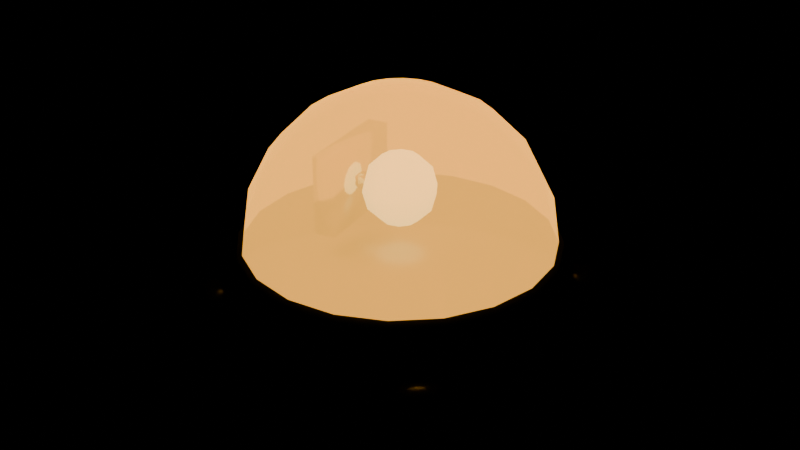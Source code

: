 # Source: zwaailamp.blend  (saved by Blender 5.2.45; exported with 4.5.12 LTS)
import bpy
from mathutils import Matrix  # noqa: F401  (used for matrix-valued properties, if any)

bpy.ops.wm.read_factory_settings(use_empty=True)
scene = bpy.context.scene
scene.name = 'Scene'

# ---- materials (node trees are filled in below, after node groups)
mat_lampvoet = bpy.data.materials.new('LampVoet')
mat_lampbeugel = bpy.data.materials.new('LampBeugel')
mat_lampkap = bpy.data.materials.new('Lampkap')
mat_lampkap.surface_render_method = 'BLENDED'
mat_lampkap.blend_method = 'BLEND'
mat_lampje = bpy.data.materials.new('Lampje')
mat_reflector = bpy.data.materials.new('Reflector')

# ---- material node trees
mat_lampvoet.use_nodes = True; mat_lampvoet.node_tree.nodes.clear()
_N = mat_lampvoet.node_tree.nodes; _L = mat_lampvoet.node_tree.links
n0 = _N.new('ShaderNodeBsdfPrincipled'); n0.name = 'Principled BSDF'; n0.location = (-200, 100)
n0.inputs[0].default_value = (0.01774, 0.01774, 0.0154, 1.0)
n0.inputs[1].default_value = 0.7
n0.inputs[10].default_value = 0.005
n1 = _N.new('ShaderNodeOutputMaterial'); n1.name = 'Material Output'; n1.location = (200, 100)
_L.new(n0.outputs[0], n1.inputs[0])
n1.is_active_output = True
mat_lampbeugel.use_nodes = True; mat_lampbeugel.node_tree.nodes.clear()
_N = mat_lampbeugel.node_tree.nodes; _L = mat_lampbeugel.node_tree.links
n0 = _N.new('ShaderNodeBsdfPrincipled'); n0.name = 'Principled BSDF'; n0.location = (-200, 100)
n0.inputs[0].default_value = (0.2373, 0.2684, 0.3017, 1.0)
n0.inputs[1].default_value = 0.9
n0.inputs[2].default_value = 0.35
n0.inputs[10].default_value = 0.005
n1 = _N.new('ShaderNodeOutputMaterial'); n1.name = 'Material Output'; n1.location = (200, 100)
_L.new(n0.outputs[0], n1.inputs[0])
n1.is_active_output = True
mat_lampkap.use_nodes = True; mat_lampkap.node_tree.nodes.clear()
_N = mat_lampkap.node_tree.nodes; _L = mat_lampkap.node_tree.links
n0 = _N.new('ShaderNodeBsdfPrincipled'); n0.name = 'Principled BSDF'; n0.location = (-200, 100)
n0.inputs[0].default_value = (1.0, 0.1726, 0.001373, 1.0)
n0.inputs[2].default_value = 0.15
n0.inputs[4].default_value = 0.6
n0.inputs[10].default_value = 0.005
n0.inputs[27].default_value = (1.0, 0.45, 0.05, 1.0)
n0.inputs[28].default_value = 2.0
n1 = _N.new('ShaderNodeOutputMaterial'); n1.name = 'Material Output'; n1.location = (200, 100)
_L.new(n0.outputs[0], n1.inputs[0])
n1.is_active_output = True
mat_lampje.use_nodes = True; mat_lampje.node_tree.nodes.clear()
_N = mat_lampje.node_tree.nodes; _L = mat_lampje.node_tree.links
n0 = _N.new('ShaderNodeBsdfPrincipled'); n0.name = 'Principled BSDF'; n0.location = (-200, 100)
n0.inputs[0].default_value = (1.0, 0.6994, 0.1332, 1.0)
n0.inputs[2].default_value = 0.3
n0.inputs[10].default_value = 0.005
n0.inputs[27].default_value = (1.0, 0.8, 0.3, 1.0)
n0.inputs[28].default_value = 2.0
n1 = _N.new('ShaderNodeOutputMaterial'); n1.name = 'Material Output'; n1.location = (200, 100)
_L.new(n0.outputs[0], n1.inputs[0])
n1.is_active_output = True
mat_reflector.use_nodes = True; mat_reflector.node_tree.nodes.clear()
_N = mat_reflector.node_tree.nodes; _L = mat_reflector.node_tree.links
n0 = _N.new('ShaderNodeBsdfPrincipled'); n0.name = 'Principled BSDF'; n0.location = (-200, 100)
n0.inputs[0].default_value = (0.6994, 0.6994, 0.6121, 1.0)
n0.inputs[1].default_value = 1.0
n0.inputs[2].default_value = 0.15
n0.inputs[10].default_value = 0.005
n1 = _N.new('ShaderNodeOutputMaterial'); n1.name = 'Material Output'; n1.location = (200, 100)
_L.new(n0.outputs[0], n1.inputs[0])
n1.is_active_output = True

# ---- meshes
me_lamp_voet = bpy.data.meshes.new('Lamp_voet')
me_lamp_voet.from_pydata([(0.0, 0.2, 0.0), (0.0, 0.2, 0.05), (0.0618, 0.1902, 0.0), (0.0618, 0.1902, 0.05), (0.1176, 0.1618, 0.0), (0.1176, 0.1618, 0.05), (0.1618, 0.1176, 0.0), (0.1618, 0.1176, 0.05), (0.1902, 0.0618, 0.0), (0.1902, 0.0618, 0.05), (0.2, 0.0, 0.0), (0.2, 0.0, 0.05), (0.1902, -0.0618, 0.0), (0.1902, -0.0618, 0.05), (0.1618, -0.1176, 0.0), (0.1618, -0.1176, 0.05), (0.1176, -0.1618, 0.0), (0.1176, -0.1618, 0.05), (0.0618, -0.1902, 0.0), (0.0618, -0.1902, 0.05), (0.0, -0.2, 0.0), (0.0, -0.2, 0.05), (-0.0618, -0.1902, 0.0), (-0.0618, -0.1902, 0.05), (-0.1176, -0.1618, 0.0), (-0.1176, -0.1618, 0.05), (-0.1618, -0.1176, 0.0), (-0.1618, -0.1176, 0.05), (-0.1902, -0.0618, 0.0), (-0.1902, -0.0618, 0.05), (-0.2, 0.0, 0.0), (-0.2, 0.0, 0.05), (-0.1902, 0.0618, 0.0), (-0.1902, 0.0618, 0.05), (-0.1618, 0.1176, 0.0), (-0.1618, 0.1176, 0.05), (-0.1176, 0.1618, 0.0), (-0.1176, 0.1618, 0.05), (-0.0618, 0.1902, 0.0), (-0.0618, 0.1902, 0.05), (0.0, 0.16, 0.05), (0.0, 0.14, 0.1), (0.04944, 0.1522, 0.05), (0.04326, 0.1331, 0.1), (0.09405, 0.1294, 0.05), (0.08229, 0.1133, 0.1), (0.1294, 0.09405, 0.05), (0.1133, 0.08229, 0.1), (0.1522, 0.04944, 0.05), (0.1331, 0.04326, 0.1), (0.16, 0.0, 0.05), (0.14, 0.0, 0.1), (0.1522, -0.04944, 0.05), (0.1331, -0.04326, 0.1), (0.1294, -0.09405, 0.05), (0.1133, -0.08229, 0.1), (0.09405, -0.1294, 0.05), (0.08229, -0.1133, 0.1), (0.04944, -0.1522, 0.05), (0.04326, -0.1331, 0.1), (0.0, -0.16, 0.05), (0.0, -0.14, 0.1), (-0.04944, -0.1522, 0.05), (-0.04326, -0.1331, 0.1), (-0.09405, -0.1294, 0.05), (-0.08229, -0.1133, 0.1), (-0.1294, -0.09405, 0.05), (-0.1133, -0.08229, 0.1), (-0.1522, -0.04944, 0.05), (-0.1331, -0.04326, 0.1), (-0.16, 0.0, 0.05), (-0.14, 0.0, 0.1), (-0.1522, 0.04944, 0.05), (-0.1331, 0.04326, 0.1), (-0.1294, 0.09405, 0.05), (-0.1133, 0.08229, 0.1), (-0.09405, 0.1294, 0.05), (-0.08229, 0.1133, 0.1), (-0.04944, 0.1522, 0.05), (-0.04326, 0.1331, 0.1)], [], [(0, 1, 3, 2), (64, 65, 67, 66), (50, 51, 53, 52), (2, 3, 5, 4), (62, 63, 65, 64), (4, 5, 7, 6), (6, 7, 9, 8), (48, 49, 51, 50), (8, 9, 11, 10), (60, 61, 63, 62), (10, 11, 13, 12), (12, 13, 15, 14), (46, 47, 49, 48), (14, 15, 17, 16), (58, 59, 61, 60), (16, 17, 19, 18), (18, 19, 21, 20), (44, 45, 47, 46), (20, 21, 23, 22), (56, 57, 59, 58), (22, 23, 25, 24), (24, 25, 27, 26), (42, 43, 45, 44), (26, 27, 29, 28), (54, 55, 57, 56), (28, 29, 31, 30), (30, 31, 33, 32), (40, 41, 43, 42), (32, 33, 35, 34), (52, 53, 55, 54), (34, 35, 37, 36), (3, 1, 39, 37, 35, 33, 31, 29, 27, 25, 23, 21, 19, 17, 15, 13, 11, 9, 7, 5), (36, 37, 39, 38), (38, 39, 1, 0), (0, 2, 4, 6, 8, 10, 12, 14, 16, 18, 20, 22, 24, 26, 28, 30, 32, 34, 36, 38), (66, 67, 69, 68), (68, 69, 71, 70), (70, 71, 73, 72), (72, 73, 75, 74), (74, 75, 77, 76), (52, 54, 56, 58, 60, 62, 64, 66, 68, 70, 72, 74, 76, 78, 40, 42, 44, 46, 48, 50), (76, 77, 79, 78), (78, 79, 41, 40), (67, 65, 63, 61, 59, 57, 55, 53, 51, 49, 47, 45, 43, 41, 79, 77, 75, 73, 71, 69)])
me_lamp_voet.polygons.foreach_set('use_smooth', [True] * 44)
me_lamp_voet.materials.append(mat_lampvoet)
me_lamp_voet.update()
me_lamp_bouten = bpy.data.meshes.new('Lamp_bouten')
me_lamp_bouten.from_pydata([(0.1209, 0.1376, 0.045), (0.1209, 0.1376, 0.075), (0.1364, 0.1286, 0.045), (0.1364, 0.1286, 0.075), (0.1364, 0.1106, 0.045), (0.1364, 0.1106, 0.075), (0.1209, 0.1016, 0.045), (0.1209, 0.1016, 0.075), (0.1053, 0.1106, 0.045), (0.1053, 0.1106, 0.075), (0.1053, 0.1286, 0.045), (0.1053, 0.1286, 0.075), (-0.1196, 0.1389, 0.045), (-0.1196, 0.1389, 0.075), (-0.104, 0.1299, 0.045), (-0.104, 0.1299, 0.075), (-0.104, 0.1119, 0.045), (-0.104, 0.1119, 0.075), (-0.1196, 0.1029, 0.045), (-0.1196, 0.1029, 0.075), (-0.1351, 0.1119, 0.045), (-0.1351, 0.1119, 0.075), (-0.1351, 0.1299, 0.045), (-0.1351, 0.1299, 0.075), (-0.1209, -0.1016, 0.045), (-0.1209, -0.1016, 0.075), (-0.1053, -0.1106, 0.045), (-0.1053, -0.1106, 0.075), (-0.1053, -0.1286, 0.045), (-0.1053, -0.1286, 0.075), (-0.1209, -0.1376, 0.045), (-0.1209, -0.1376, 0.075), (-0.1364, -0.1286, 0.045), (-0.1364, -0.1286, 0.075), (-0.1364, -0.1106, 0.045), (-0.1364, -0.1106, 0.075), (0.1196, -0.1029, 0.045), (0.1196, -0.1029, 0.075), (0.1351, -0.1119, 0.045), (0.1351, -0.1119, 0.075), (0.1351, -0.1299, 0.045), (0.1351, -0.1299, 0.075), (0.1196, -0.1389, 0.045), (0.1196, -0.1389, 0.075), (0.104, -0.1299, 0.045), (0.104, -0.1299, 0.075), (0.104, -0.1119, 0.045), (0.104, -0.1119, 0.075)], [], [(0, 1, 3, 2), (2, 3, 5, 4), (24, 25, 27, 26), (12, 13, 15, 14), (4, 5, 7, 6), (36, 37, 39, 38), (6, 7, 9, 8), (3, 1, 11, 9, 7, 5), (8, 9, 11, 10), (16, 17, 19, 18), (14, 15, 17, 16), (10, 11, 1, 0), (0, 2, 4, 6, 8, 10), (18, 19, 21, 20), (17, 15, 13, 23, 21, 19), (20, 21, 23, 22), (28, 29, 31, 30), (26, 27, 29, 28), (22, 23, 13, 12), (18, 20, 22, 12, 14, 16), (30, 31, 33, 32), (27, 25, 35, 33, 31, 29), (32, 33, 35, 34), (40, 41, 43, 42), (38, 39, 41, 40), (34, 35, 25, 24), (28, 30, 32, 34, 24, 26), (42, 43, 45, 44), (38, 40, 42, 44, 46, 36), (44, 45, 47, 46), (46, 47, 37, 36), (43, 41, 39, 37, 47, 45)])
me_lamp_bouten.polygons.foreach_set('use_smooth', [True] * 32)
me_lamp_bouten.materials.append(mat_lampbeugel)
me_lamp_bouten.update()
me_lamp_ring = bpy.data.meshes.new('Lamp_ring')
me_lamp_ring.from_pydata([(0.0, 0.15, 0.1), (0.0, 0.15, 0.12), (0.04635, 0.1427, 0.1), (0.04635, 0.1427, 0.12), (0.08817, 0.1214, 0.1), (0.08817, 0.1214, 0.12), (0.1214, 0.08817, 0.1), (0.1214, 0.08817, 0.12), (0.1427, 0.04635, 0.1), (0.1427, 0.04635, 0.12), (0.15, 0.0, 0.1), (0.15, 0.0, 0.12), (0.1427, -0.04635, 0.1), (0.1427, -0.04635, 0.12), (0.1214, -0.08817, 0.1), (0.1214, -0.08817, 0.12), (0.08817, -0.1214, 0.1), (0.08817, -0.1214, 0.12), (0.04635, -0.1427, 0.1), (0.04635, -0.1427, 0.12), (0.0, -0.15, 0.1), (0.0, -0.15, 0.12), (-0.04635, -0.1427, 0.1), (-0.04635, -0.1427, 0.12), (-0.08817, -0.1214, 0.1), (-0.08817, -0.1214, 0.12), (-0.1214, -0.08817, 0.1), (-0.1214, -0.08817, 0.12), (-0.1427, -0.04635, 0.1), (-0.1427, -0.04635, 0.12), (-0.15, 0.0, 0.1), (-0.15, 0.0, 0.12), (-0.1427, 0.04635, 0.1), (-0.1427, 0.04635, 0.12), (-0.1214, 0.08817, 0.1), (-0.1214, 0.08817, 0.12), (-0.08817, 0.1214, 0.1), (-0.08817, 0.1214, 0.12), (-0.04635, 0.1427, 0.1), (-0.04635, 0.1427, 0.12)], [], [(0, 1, 3, 2), (2, 3, 5, 4), (4, 5, 7, 6), (6, 7, 9, 8), (8, 9, 11, 10), (10, 11, 13, 12), (12, 13, 15, 14), (14, 15, 17, 16), (16, 17, 19, 18), (18, 19, 21, 20), (20, 21, 23, 22), (22, 23, 25, 24), (24, 25, 27, 26), (26, 27, 29, 28), (28, 29, 31, 30), (30, 31, 33, 32), (32, 33, 35, 34), (34, 35, 37, 36), (3, 1, 39, 37, 35, 33, 31, 29, 27, 25, 23, 21, 19, 17, 15, 13, 11, 9, 7, 5), (36, 37, 39, 38), (38, 39, 1, 0), (0, 2, 4, 6, 8, 10, 12, 14, 16, 18, 20, 22, 24, 26, 28, 30, 32, 34, 36, 38)])
me_lamp_ring.polygons.foreach_set('use_smooth', [True] * 22)
me_lamp_ring.materials.append(mat_lampbeugel)
me_lamp_ring.update()
me_lamp_kap = bpy.data.meshes.new('Lamp_kap')
me_lamp_kap.from_pydata([(0.0, 0.0, 0.265), (0.0, 0.145, 0.12), (0.01385, 0.04261, 0.2579), (0.02634, 0.08106, 0.2373), (0.03625, 0.1116, 0.2052), (0.04261, 0.1312, 0.1648), (0.04481, 0.1379, 0.12), (0.02634, 0.03625, 0.2579), (0.0501, 0.06895, 0.2373), (0.06895, 0.0949, 0.2052), (0.08106, 0.1116, 0.1648), (0.08523, 0.1173, 0.12), (0.03625, 0.02634, 0.2579), (0.06895, 0.0501, 0.2373), (0.0949, 0.06895, 0.2052), (0.1116, 0.08106, 0.1648), (0.1173, 0.08523, 0.12), (0.04261, 0.01385, 0.2579), (0.08106, 0.02634, 0.2373), (0.1116, 0.03625, 0.2052), (0.1312, 0.04261, 0.1648), (0.1379, 0.04481, 0.12), (0.04481, 1.863e-09, 0.2579), (0.08523, -3.725e-09, 0.2373), (0.1173, 0.0, 0.2052), (0.1379, 0.0, 0.1648), (0.145, -3.725e-09, 0.12), (0.04261, -0.01385, 0.2579), (0.08106, -0.02634, 0.2373), (0.1116, -0.03625, 0.2052), (0.1312, -0.04261, 0.1648), (0.1379, -0.04481, 0.12), (0.03625, -0.02634, 0.2579), (0.06895, -0.0501, 0.2373), (0.0949, -0.06895, 0.2052), (0.1116, -0.08106, 0.1648), (0.1173, -0.08523, 0.12), (0.02634, -0.03625, 0.2579), (0.0501, -0.06895, 0.2373), (0.06895, -0.0949, 0.2052), (0.08106, -0.1116, 0.1648), (0.08523, -0.1173, 0.12), (0.01385, -0.04261, 0.2579), (0.02634, -0.08106, 0.2373), (0.03625, -0.1116, 0.2052), (0.04261, -0.1312, 0.1648), (0.04481, -0.1379, 0.12), (1.863e-09, -0.04481, 0.2579), (-5.588e-09, -0.08523, 0.2373), (7.451e-09, -0.1173, 0.2052), (-7.451e-09, -0.1379, 0.1648), (-3.725e-09, -0.145, 0.12), (-0.01385, -0.04261, 0.2579), (-0.02634, -0.08106, 0.2373), (-0.03625, -0.1116, 0.2052), (-0.04261, -0.1312, 0.1648), (-0.04481, -0.1379, 0.12), (-0.02634, -0.03625, 0.2579), (-0.0501, -0.06895, 0.2373), (-0.06895, -0.0949, 0.2052), (-0.08106, -0.1116, 0.1648), (-0.08523, -0.1173, 0.12), (-0.03625, -0.02634, 0.2579), (-0.06895, -0.0501, 0.2373), (-0.0949, -0.06895, 0.2052), (-0.1116, -0.08106, 0.1648), (-0.1173, -0.08523, 0.12), (-0.04261, -0.01385, 0.2579), (-0.08106, -0.02634, 0.2373), (-0.1116, -0.03625, 0.2052), (-0.1312, -0.04261, 0.1648), (-0.1379, -0.04481, 0.12), (-0.04481, -1.863e-09, 0.2579), (-0.08523, -1.863e-09, 0.2373), (-0.1173, -1.118e-08, 0.2052), (-0.1379, 0.0, 0.1648), (-0.145, 3.725e-09, 0.12), (-0.04261, 0.01385, 0.2579), (-0.08106, 0.02634, 0.2373), (-0.1116, 0.03625, 0.2052), (-0.1312, 0.04261, 0.1648), (-0.1379, 0.04481, 0.12), (-0.03625, 0.02634, 0.2579), (-0.06895, 0.0501, 0.2373), (-0.0949, 0.06895, 0.2052), (-0.1116, 0.08106, 0.1648), (-0.1173, 0.08523, 0.12), (-0.02634, 0.03625, 0.2579), (-0.0501, 0.06895, 0.2373), (-0.06895, 0.0949, 0.2052), (-0.08106, 0.1116, 0.1648), (-0.08523, 0.1173, 0.12), (-0.01385, 0.04261, 0.2579), (-0.02634, 0.08106, 0.2373), (-0.03625, 0.1116, 0.2052), (-0.04261, 0.1312, 0.1648), (-0.04481, 0.1379, 0.12), (-9.313e-10, 0.04481, 0.2579), (-1.863e-09, 0.08523, 0.2373), (-1.118e-08, 0.1173, 0.2052), (-3.725e-09, 0.1379, 0.1648)], [], [(100, 99, 4, 5), (97, 0, 2), (1, 100, 5, 6), (98, 97, 2, 3), (99, 98, 3, 4), (5, 4, 9, 10), (2, 0, 7), (6, 5, 10, 11), (3, 2, 7, 8), (4, 3, 8, 9), (9, 8, 13, 14), (10, 9, 14, 15), (7, 0, 12), (11, 10, 15, 16), (8, 7, 12, 13), (14, 13, 18, 19), (15, 14, 19, 20), (12, 0, 17), (16, 15, 20, 21), (13, 12, 17, 18), (18, 17, 22, 23), (19, 18, 23, 24), (20, 19, 24, 25), (17, 0, 22), (21, 20, 25, 26), (26, 25, 30, 31), (23, 22, 27, 28), (24, 23, 28, 29), (25, 24, 29, 30), (22, 0, 27), (30, 29, 34, 35), (27, 0, 32), (31, 30, 35, 36), (28, 27, 32, 33), (29, 28, 33, 34), (35, 34, 39, 40), (32, 0, 37), (36, 35, 40, 41), (33, 32, 37, 38), (34, 33, 38, 39), (39, 38, 43, 44), (40, 39, 44, 45), (37, 0, 42), (41, 40, 45, 46), (38, 37, 42, 43), (44, 43, 48, 49), (45, 44, 49, 50), (42, 0, 47), (46, 45, 50, 51), (43, 42, 47, 48), (51, 50, 55, 56), (48, 47, 52, 53), (49, 48, 53, 54), (50, 49, 54, 55), (47, 0, 52), (52, 0, 57), (56, 55, 60, 61), (53, 52, 57, 58), (54, 53, 58, 59), (55, 54, 59, 60), (60, 59, 64, 65), (57, 0, 62), (61, 60, 65, 66), (58, 57, 62, 63), (59, 58, 63, 64), (65, 64, 69, 70), (62, 0, 67), (66, 65, 70, 71), (63, 62, 67, 68), (64, 63, 68, 69), (69, 68, 73, 74), (70, 69, 74, 75), (67, 0, 72), (71, 70, 75, 76), (68, 67, 72, 73), (73, 72, 77, 78), (74, 73, 78, 79), (75, 74, 79, 80), (72, 0, 77), (76, 75, 80, 81), (81, 80, 85, 86), (78, 77, 82, 83), (79, 78, 83, 84), (80, 79, 84, 85), (77, 0, 82), (82, 0, 87), (86, 85, 90, 91), (83, 82, 87, 88), (84, 83, 88, 89), (85, 84, 89, 90), (90, 89, 94, 95), (87, 0, 92), (91, 90, 95, 96), (88, 87, 92, 93), (89, 88, 93, 94), (94, 93, 98, 99), (95, 94, 99, 100), (92, 0, 97), (96, 95, 100, 1), (93, 92, 97, 98)])
me_lamp_kap.polygons.foreach_set('use_smooth', [True] * 100)
me_lamp_kap.materials.append(mat_lampkap)
me_lamp_kap.update()
me_lamp_bol = bpy.data.meshes.new('Lamp_bol')
me_lamp_bol.from_pydata([(0.0, 0.0, 0.205), (0.0, 0.0, 0.135), (0.01029, 0.01416, 0.2003), (0.01782, 0.02452, 0.1875), (0.02057, 0.02832, 0.17), (0.01782, 0.02452, 0.1525), (0.01029, 0.01416, 0.1397), (0.01664, 0.005408, 0.2003), (0.02883, 0.009367, 0.1875), (0.03329, 0.01082, 0.17), (0.02883, 0.009367, 0.1525), (0.01664, 0.005408, 0.1397), (0.01664, -0.005408, 0.2003), (0.02883, -0.009367, 0.1875), (0.03329, -0.01082, 0.17), (0.02883, -0.009367, 0.1525), (0.01664, -0.005408, 0.1397), (0.01029, -0.01416, 0.2003), (0.01782, -0.02452, 0.1875), (0.02057, -0.02832, 0.17), (0.01782, -0.02452, 0.1525), (0.01029, -0.01416, 0.1397), (9.313e-10, -0.0175, 0.2003), (1.863e-09, -0.03031, 0.1875), (1.863e-09, -0.035, 0.17), (1.863e-09, -0.03031, 0.1525), (9.313e-10, -0.0175, 0.1397), (-0.01029, -0.01416, 0.2003), (-0.01782, -0.02452, 0.1875), (-0.02057, -0.02832, 0.17), (-0.01782, -0.02452, 0.1525), (-0.01029, -0.01416, 0.1397), (-0.01664, -0.005408, 0.2003), (-0.02883, -0.009367, 0.1875), (-0.03329, -0.01082, 0.17), (-0.02883, -0.009367, 0.1525), (-0.01664, -0.005408, 0.1397), (-0.01664, 0.005408, 0.2003), (-0.02883, 0.009367, 0.1875), (-0.03329, 0.01082, 0.17), (-0.02883, 0.009367, 0.1525), (-0.01664, 0.005408, 0.1397), (-0.01029, 0.01416, 0.2003), (-0.01782, 0.02452, 0.1875), (-0.02057, 0.02832, 0.17), (-0.01782, 0.02452, 0.1525), (-0.01029, 0.01416, 0.1397), (-3.725e-09, 0.0175, 0.2003), (-1.863e-09, 0.03031, 0.1875), (-7.451e-09, 0.035, 0.17), (-1.863e-09, 0.03031, 0.1525), (-3.725e-09, 0.0175, 0.1397)], [], [(47, 0, 2), (1, 51, 6), (50, 49, 4, 5), (48, 47, 2, 3), (51, 50, 5, 6), (49, 48, 3, 4), (1, 6, 11), (5, 4, 9, 10), (3, 2, 7, 8), (6, 5, 10, 11), (4, 3, 8, 9), (2, 0, 7), (10, 9, 14, 15), (8, 7, 12, 13), (11, 10, 15, 16), (9, 8, 13, 14), (7, 0, 12), (1, 11, 16), (13, 12, 17, 18), (16, 15, 20, 21), (14, 13, 18, 19), (12, 0, 17), (1, 16, 21), (15, 14, 19, 20), (21, 20, 25, 26), (19, 18, 23, 24), (17, 0, 22), (1, 21, 26), (20, 19, 24, 25), (18, 17, 22, 23), (26, 25, 30, 31), (24, 23, 28, 29), (22, 0, 27), (1, 26, 31), (25, 24, 29, 30), (23, 22, 27, 28), (31, 30, 35, 36), (29, 28, 33, 34), (27, 0, 32), (1, 31, 36), (30, 29, 34, 35), (28, 27, 32, 33), (36, 35, 40, 41), (34, 33, 38, 39), (32, 0, 37), (1, 36, 41), (35, 34, 39, 40), (33, 32, 37, 38), (39, 38, 43, 44), (37, 0, 42), (1, 41, 46), (40, 39, 44, 45), (38, 37, 42, 43), (41, 40, 45, 46), (42, 0, 47), (1, 46, 51), (45, 44, 49, 50), (43, 42, 47, 48), (46, 45, 50, 51), (44, 43, 48, 49)])
me_lamp_bol.polygons.foreach_set('use_smooth', [True] * 60)
me_lamp_bol.materials.append(mat_lampje)
me_lamp_bol.update()
me_draaier = bpy.data.meshes.new('Draaier')
me_draaier.from_pydata([(-0.06, -0.05, -0.0375), (-0.06, -0.05, 0.0375), (-0.06, 0.05, -0.0375), (-0.06, 0.05, 0.0375), (-0.04, -0.05, -0.0375), (-0.04, -0.05, 0.0375), (-0.04, 0.05, -0.0375), (-0.04, 0.05, 0.0375), (-0.05, -0.006, -0.006), (-0.05, -0.006, 0.006), (-0.05, 0.006, -0.006), (-0.05, 0.006, 0.006), (0.01, -0.006, -0.006), (0.01, -0.006, 0.006), (0.01, 0.006, -0.006), (0.01, 0.006, 0.006)], [], [(0, 1, 3, 2), (2, 3, 7, 6), (6, 7, 5, 4), (4, 5, 1, 0), (2, 6, 4, 0), (7, 3, 1, 5), (8, 9, 11, 10), (10, 11, 15, 14), (14, 15, 13, 12), (12, 13, 9, 8), (10, 14, 12, 8), (15, 11, 9, 13)])
me_draaier.polygons.foreach_set('use_smooth', [True] * 12)
me_draaier.materials.append(mat_reflector)
me_draaier.update()

# ---- objects
ob_zwaailamp = bpy.data.objects.new('Zwaailamp', None)
ob_lamp_voet = bpy.data.objects.new('Lamp_voet', me_lamp_voet)
ob_lamp_bouten = bpy.data.objects.new('Lamp_bouten', me_lamp_bouten)
ob_lamp_ring = bpy.data.objects.new('Lamp_ring', me_lamp_ring)
ob_lamp_kap = bpy.data.objects.new('Lamp_kap', me_lamp_kap)
ob_lamp_bol = bpy.data.objects.new('Lamp_bol', me_lamp_bol)
ob_draaier = bpy.data.objects.new('Draaier', me_draaier)

# ---- transforms, parenting, visibility, modifiers, constraints
ob_zwaailamp.location = (0.0, 0.0, 0.0)
ob_lamp_voet.parent = ob_zwaailamp
ob_lamp_voet.location = (0.0, 0.0, 0.0)
ob_lamp_bouten.parent = ob_zwaailamp
ob_lamp_bouten.location = (0.0, 0.0, 0.0)
ob_lamp_ring.parent = ob_zwaailamp
ob_lamp_ring.location = (0.0, 0.0, 0.0)
ob_lamp_kap.parent = ob_zwaailamp
ob_lamp_kap.location = (0.0, 0.0, 0.0)
ob_lamp_bol.parent = ob_zwaailamp
ob_lamp_bol.location = (0.0, 0.0, 0.0)
ob_draaier.parent = ob_zwaailamp
ob_draaier.location = (0.0, 0.0, 0.17)
ob_draaier.rotation_euler = (0.0, 0.0, 0.2094)

# ---- collection membership
scene.collection.objects.link(ob_zwaailamp)
scene.collection.objects.link(ob_lamp_voet)
scene.collection.objects.link(ob_lamp_bouten)
scene.collection.objects.link(ob_lamp_ring)
scene.collection.objects.link(ob_lamp_kap)
scene.collection.objects.link(ob_lamp_bol)
scene.collection.objects.link(ob_draaier)

# ---- scene / render settings (as saved in the file)
scene.frame_start = 0; scene.frame_end = 30; scene.frame_set(1)
scene.render.engine = 'BLENDER_EEVEE_NEXT'
scene.render.fps = 30
scene.render.bake_bias = 0.0
scene.render.bake_samples = 0
scene.render.compositor_device = 'GPU'
scene.eevee.use_volume_custom_range = False
scene.eevee.fast_gi_thickness_near = 0.1
scene.eevee.fast_gi_thickness_far = 0.0
scene.eevee.ray_tracing_options.screen_trace_thickness = 0.1
bpy.context.view_layer.update()

# ---- added for rendering (the .blend has no active camera): camera
cam_auto = bpy.data.cameras.new('AutoCamera')
cam_auto.lens = 50.0
cam_auto.sensor_width = 36.0
cam_auto.clip_end = 1000.0
ob_auto_camera = bpy.data.objects.new('AutoCamera', cam_auto)
scene.collection.objects.link(ob_auto_camera)
ob_auto_camera.location = (0.577969, -0.693563, 0.594875)
ob_auto_camera.rotation_euler = (1.09748, -7.21219e-08, 0.694738)
scene.camera = ob_auto_camera
bpy.context.view_layer.update()
